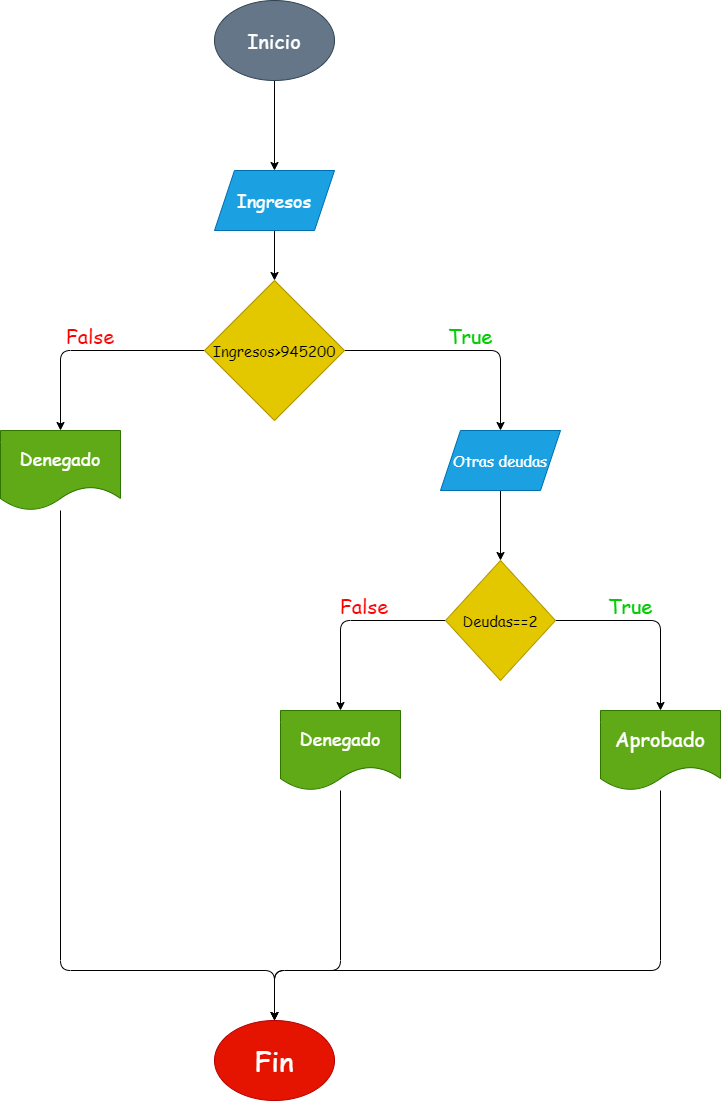

The diagram above was exported from draw.io. Its source (the exported page's mxGraphModel, read from the mxfile embedded in the PNG):
<mxGraphModel dx="413" dy="357" grid="1" gridSize="10" guides="1" tooltips="1" connect="1" arrows="1" fold="1" page="1" pageScale="1" pageWidth="827" pageHeight="1169" math="0" shadow="0">
  <root>
    <mxCell id="0" />
    <mxCell id="1" parent="0" />
    <mxCell id="4" value="" style="edgeStyle=none;html=1;" edge="1" parent="1" source="2" target="3">
      <mxGeometry relative="1" as="geometry" />
    </mxCell>
    <mxCell id="2" value="Inicio" style="ellipse;whiteSpace=wrap;html=1;fillColor=#647687;strokeColor=#314354;fontColor=#ffffff;fontFamily=Comic Sans MS;fontSize=20;" vertex="1" parent="1">
      <mxGeometry x="354" y="10" width="120" height="80" as="geometry" />
    </mxCell>
    <mxCell id="6" value="" style="edgeStyle=none;html=1;" edge="1" parent="1" source="3" target="5">
      <mxGeometry relative="1" as="geometry" />
    </mxCell>
    <mxCell id="3" value="Ingresos" style="shape=parallelogram;perimeter=parallelogramPerimeter;whiteSpace=wrap;html=1;fixedSize=1;fillColor=#1ba1e2;fontColor=#ffffff;strokeColor=#006EAF;fontFamily=Comic Sans MS;fontSize=18;" vertex="1" parent="1">
      <mxGeometry x="354" y="180" width="120" height="60" as="geometry" />
    </mxCell>
    <mxCell id="9" value="" style="edgeStyle=none;html=1;" edge="1" parent="1" source="5" target="8">
      <mxGeometry relative="1" as="geometry">
        <Array as="points">
          <mxPoint x="200" y="360" />
        </Array>
      </mxGeometry>
    </mxCell>
    <mxCell id="11" value="" style="edgeStyle=none;html=1;" edge="1" parent="1" source="5" target="10">
      <mxGeometry relative="1" as="geometry">
        <Array as="points">
          <mxPoint x="640" y="360" />
        </Array>
      </mxGeometry>
    </mxCell>
    <mxCell id="5" value="Ingresos&amp;gt;945200" style="rhombus;whiteSpace=wrap;html=1;fillColor=#e3c800;fontColor=#000000;strokeColor=#B09500;fontSize=15;fontFamily=Comic Sans MS;" vertex="1" parent="1">
      <mxGeometry x="344" y="290" width="140" height="140" as="geometry" />
    </mxCell>
    <mxCell id="23" style="edgeStyle=none;html=1;entryX=0.5;entryY=0;entryDx=0;entryDy=0;fontFamily=Comic Sans MS;fontSize=20;" edge="1" parent="1" source="8" target="18">
      <mxGeometry relative="1" as="geometry">
        <Array as="points">
          <mxPoint x="200" y="980" />
          <mxPoint x="414" y="980" />
        </Array>
      </mxGeometry>
    </mxCell>
    <mxCell id="8" value="Denegado" style="shape=document;whiteSpace=wrap;html=1;boundedLbl=1;fillColor=#60a917;fontColor=#ffffff;strokeColor=#2D7600;fontSize=18;fontFamily=Comic Sans MS;" vertex="1" parent="1">
      <mxGeometry x="140" y="440" width="120" height="80" as="geometry" />
    </mxCell>
    <mxCell id="13" value="" style="edgeStyle=none;html=1;" edge="1" parent="1" source="10" target="12">
      <mxGeometry relative="1" as="geometry" />
    </mxCell>
    <mxCell id="10" value="Otras deudas" style="shape=parallelogram;perimeter=parallelogramPerimeter;whiteSpace=wrap;html=1;fixedSize=1;fillColor=#1ba1e2;fontColor=#ffffff;strokeColor=#006EAF;fontSize=15;fontFamily=Comic Sans MS;" vertex="1" parent="1">
      <mxGeometry x="580" y="440" width="120" height="60" as="geometry" />
    </mxCell>
    <mxCell id="15" value="" style="edgeStyle=none;html=1;" edge="1" parent="1" source="12" target="14">
      <mxGeometry relative="1" as="geometry">
        <Array as="points">
          <mxPoint x="480" y="630" />
        </Array>
      </mxGeometry>
    </mxCell>
    <mxCell id="17" value="" style="edgeStyle=none;html=1;" edge="1" parent="1" source="12" target="16">
      <mxGeometry relative="1" as="geometry">
        <Array as="points">
          <mxPoint x="800" y="630" />
        </Array>
      </mxGeometry>
    </mxCell>
    <mxCell id="12" value="Deudas==2" style="rhombus;whiteSpace=wrap;html=1;fillColor=#e3c800;fontColor=#000000;strokeColor=#B09500;fontFamily=Comic Sans MS;fontSize=15;" vertex="1" parent="1">
      <mxGeometry x="585" y="570" width="110" height="120" as="geometry" />
    </mxCell>
    <mxCell id="21" style="edgeStyle=none;html=1;fontFamily=Comic Sans MS;fontSize=20;" edge="1" parent="1" source="14" target="18">
      <mxGeometry relative="1" as="geometry">
        <Array as="points">
          <mxPoint x="480" y="980" />
          <mxPoint x="414" y="980" />
        </Array>
      </mxGeometry>
    </mxCell>
    <mxCell id="14" value="Denegado" style="shape=document;whiteSpace=wrap;html=1;boundedLbl=1;fillColor=#60a917;fontColor=#ffffff;strokeColor=#2D7600;fontFamily=Comic Sans MS;fontSize=18;" vertex="1" parent="1">
      <mxGeometry x="420" y="720" width="120" height="80" as="geometry" />
    </mxCell>
    <mxCell id="22" style="edgeStyle=none;html=1;entryX=0.5;entryY=0;entryDx=0;entryDy=0;fontFamily=Comic Sans MS;fontSize=20;" edge="1" parent="1" source="16" target="18">
      <mxGeometry relative="1" as="geometry">
        <Array as="points">
          <mxPoint x="800" y="980" />
          <mxPoint x="414" y="980" />
        </Array>
      </mxGeometry>
    </mxCell>
    <mxCell id="16" value="Aprobado" style="shape=document;whiteSpace=wrap;html=1;boundedLbl=1;fillColor=#60a917;fontColor=#ffffff;strokeColor=#2D7600;fontSize=20;fontFamily=Comic Sans MS;" vertex="1" parent="1">
      <mxGeometry x="740" y="720" width="120" height="80" as="geometry" />
    </mxCell>
    <mxCell id="18" value="Fin" style="ellipse;whiteSpace=wrap;html=1;fillColor=#e51400;fontColor=#ffffff;strokeColor=#B20000;fontSize=28;fontFamily=Comic Sans MS;" vertex="1" parent="1">
      <mxGeometry x="354" y="1030" width="120" height="80" as="geometry" />
    </mxCell>
    <mxCell id="25" value="False" style="text;html=1;strokeColor=none;fillColor=none;align=center;verticalAlign=middle;whiteSpace=wrap;rounded=0;fontFamily=Comic Sans MS;fontSize=20;fontColor=#FF0000;" vertex="1" parent="1">
      <mxGeometry x="200" y="330" width="60" height="30" as="geometry" />
    </mxCell>
    <mxCell id="26" value="False" style="text;html=1;strokeColor=none;fillColor=none;align=center;verticalAlign=middle;whiteSpace=wrap;rounded=0;fontFamily=Comic Sans MS;fontSize=20;fontColor=#FF0000;" vertex="1" parent="1">
      <mxGeometry x="474" y="600" width="60" height="30" as="geometry" />
    </mxCell>
    <mxCell id="28" value="True" style="text;html=1;strokeColor=none;fillColor=none;align=center;verticalAlign=middle;whiteSpace=wrap;rounded=0;fontFamily=Comic Sans MS;fontSize=20;fontColor=#00CC00;" vertex="1" parent="1">
      <mxGeometry x="580" y="330" width="60" height="30" as="geometry" />
    </mxCell>
    <mxCell id="29" value="True" style="text;html=1;strokeColor=none;fillColor=none;align=center;verticalAlign=middle;whiteSpace=wrap;rounded=0;fontFamily=Comic Sans MS;fontSize=20;fontColor=#00CC00;" vertex="1" parent="1">
      <mxGeometry x="740" y="600" width="60" height="30" as="geometry" />
    </mxCell>
  </root>
</mxGraphModel>